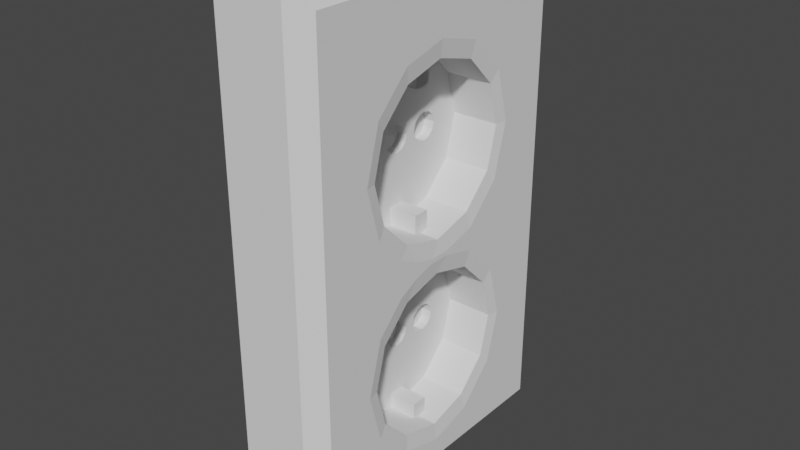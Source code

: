 # Source: socket001.blend  (saved by Blender 3.4.6; exported with 4.5.12 LTS)
import bpy
from mathutils import Matrix  # noqa: F401  (used for matrix-valued properties, if any)

bpy.ops.wm.read_factory_settings(use_empty=True)
scene = bpy.context.scene
scene.name = 'Scene'

# ---- collections
col_collection = bpy.data.collections.new('Collection'); scene.collection.children.link(col_collection)

# ---- world
world_world = bpy.data.worlds.new('World'); scene.world = world_world
world_world.use_nodes = True; world_world.node_tree.nodes.clear()
_N = world_world.node_tree.nodes; _L = world_world.node_tree.links
n0 = _N.new('ShaderNodeOutputWorld'); n0.name = 'World Output'; n0.location = (300, 300)
n1 = _N.new('ShaderNodeBackground'); n1.name = 'Background'; n1.location = (10, 300)
n1.inputs[0].default_value = (0.05088, 0.05088, 0.05088, 1.0)
_L.new(n1.outputs[0], n0.inputs[0])
n0.is_active_output = True
world_world.color = (0.05088, 0.05088, 0.05088)
world_world.use_sun_shadow = False
world_world.sun_shadow_jitter_overblur = 0.0

# ---- meshes
me_cube_001 = bpy.data.meshes.new('Cube.001')
me_cube_001.from_pydata([(-0.1396, -0.125, -0.125), (-0.1396, -0.125, 0.125), (-0.0276, -0.04081, 0.03982), (-0.0276, 0.0191, 0.03982), (-0.0276, -0.04081, -0.05629), (-0.1396, 0.125, -0.125), (-0.0276, -0.01103, 0.03982), (-0.0276, -0.03933, 0.03646), (-0.0276, 0.0191, -0.05629), (-0.1396, 0.125, 0.125), (-0.0276, 0.02058, 0.03646), (-0.0276, -0.03529, 0.034), (-0.0276, -0.01103, -0.05629), (-0.0276, -0.03933, -0.05965), (0.009624, 0.06547, 0.03982), (0.187, -0.1144, -0.1144), (-0.0276, 0.02058, -0.05965), (-0.0276, -0.02978, 0.03309), (0.1144, -0.125, -0.125), (-0.0276, 0.02461, 0.034), (0.1144, -0.125, 0.125), (-0.0276, -0.009556, 0.03646), (-0.0276, -0.03529, -0.06211), (0.009624, 0.0567, 0.05977), (-0.0276, -0.02426, 0.034), (0.009624, 0.06547, -0.05629), (0.187, -0.1144, 0.1144), (0.187, 0.1144, -0.1144), (-0.0276, -0.02022, 0.03646), (-0.0276, 0.03013, 0.03309), (0.1144, 0.125, -0.125), (-0.0276, -0.02978, -0.06301), (-0.0276, -0.005517, 0.034), (0.187, 0.1144, 0.1144), (0.009624, 0.03274, 0.07438), (-0.0276, 0.02461, -0.06211), (-0.0276, -0.01874, 0.03982), (-0.0276, -0.009556, -0.05965), (-0.0276, 0.03565, 0.034), (0.1144, 0.125, 0.125), (0.009624, 0.0567, -0.03634), (-0.0276, -0.02022, 0.04318), (-0.0276, -0.02426, -0.06211), (-0.0276, 0.03969, 0.03646), (-0.0276, -0.02022, -0.05965), (-0.0276, -0.02426, 0.04564), (-0.0276, 0.03013, -0.06301), (-0.0276, 0.0, 0.03309), (0.009624, 0.0, 0.07973), (-0.0276, -0.005517, -0.06211), (0.009624, 0.03274, -0.02173), (-0.0276, -0.01874, -0.05629), (-0.0276, -0.02978, 0.04655), (-0.0276, 0.04117, 0.03982), (-0.0276, 0.03565, -0.06211), (-0.0276, -0.02022, -0.05293), (-0.0276, -0.03529, 0.04564), (-0.0276, 0.005517, 0.034), (-0.0276, 0.03969, -0.05965), (0.009624, -0.03274, 0.07438), (-0.0276, -0.02426, -0.05046), (-0.0276, -0.03933, 0.04318), (-0.0276, 0.0, -0.06301), (0.009624, 0.0, -0.01638), (-0.0276, 0.03969, 0.04318), (-0.0276, -0.02978, -0.04956), (-0.0276, 0.04117, -0.05629), (-0.0276, 0.03565, 0.04564), (-0.0276, -0.03529, -0.05046), (-0.0276, 0.009556, 0.03646), (0.009624, -0.0567, 0.05977), (-0.0276, 0.005517, -0.06211), (0.009624, -0.03274, -0.02173), (-0.0276, 0.03013, 0.04655), (-0.0276, -0.03933, -0.05293), (-0.0276, 0.01103, 0.03982), (-0.0276, 0.03969, -0.05293), (0.009624, -0.06547, 0.03982), (-0.0276, 0.03565, -0.05046), (-0.0276, 0.02461, 0.04564), (-0.0276, 0.009556, -0.05965), (0.009624, -0.0567, -0.03634), (-0.0276, 0.02058, 0.04318), (-0.0276, 0.03013, -0.04956), (-0.0276, 0.009556, 0.04318), (-0.0276, 0.01103, -0.05629), (0.009624, -0.0567, 0.01987), (0.009624, -0.06547, -0.05629), (-0.0276, 0.02461, -0.05046), (-0.0276, 0.005517, 0.04564), (-0.0276, 0.02058, -0.05293), (-0.0276, 0.009556, -0.05293), (0.009624, -0.03274, 0.00526), (0.009624, -0.0567, -0.07624), (-0.0276, 0.0, 0.04655), (-0.0276, 0.005517, -0.05046), (0.009624, -0.03274, -0.09085), (0.009624, 0.0, -8.594e-05), (-0.0276, 0.0, -0.04956), (-0.0276, -0.005517, 0.04564), (0.009624, 0.0, -0.09619), (-0.0276, -0.005517, -0.05046), (0.009624, 0.03274, 0.00526), (0.009624, 0.03274, -0.09085), (-0.0276, -0.009556, 0.04318), (-0.0276, -0.009556, -0.05293), (0.009624, 0.0567, -0.07624), (0.009624, 0.0567, 0.01987), (0.009624, 0.0, -0.06301), (0.009624, 0.0, 0.03309), (0.009624, -0.005517, -0.06211), (0.009624, -0.005517, 0.034), (0.009624, 0.005517, -0.06211), (0.009624, 0.005517, 0.034), (0.009624, -0.009556, -0.05965), (0.009624, -0.009556, 0.03646), (0.009624, 0.009556, -0.05965), (0.009624, 0.009556, 0.03646), (0.009624, 0.009556, -0.05293), (0.009624, 0.009556, 0.04318), (0.009624, 0.0, -0.04956), (0.009624, 0.0, 0.04655), (0.009624, -0.005517, -0.05046), (0.009624, -0.005517, 0.04564), (0.009624, 0.005517, 0.04564), (0.009624, 0.005517, -0.05046), (0.009624, -0.009556, -0.05293), (0.009624, -0.009556, 0.04318), (0.009624, 0.01103, -0.05629), (0.009624, 0.01103, 0.03982), (0.009624, -0.01103, -0.05629), (0.009624, -0.01103, 0.03982), (0.009624, 0.03565, 0.034), (0.009624, 0.03565, -0.06211), (0.009624, 0.03969, 0.03646), (0.009624, 0.03969, -0.05965), (0.009624, 0.03969, -0.05293), (0.009624, 0.03969, 0.04318), (0.009624, 0.03565, -0.05046), (0.009624, 0.03565, 0.04564), (0.009624, 0.04117, 0.03982), (0.009624, 0.04117, -0.05629), (0.009624, 0.03013, -0.06301), (0.009624, 0.03013, 0.03309), (0.009624, 0.02058, -0.05965), (0.009624, 0.02058, 0.03646), (0.009624, 0.02461, -0.06211), (0.009624, 0.02461, 0.034), (0.009624, 0.02058, 0.04318), (0.009624, 0.02058, -0.05293), (0.009624, 0.0191, -0.05629), (0.009624, 0.0191, 0.03982), (0.009624, 0.03013, 0.04655), (0.009624, 0.03013, -0.04956), (0.009624, 0.02461, -0.05046), (0.009624, 0.02461, 0.04564), (0.009624, -0.04081, 0.03982), (0.009624, -0.04081, -0.05629), (0.009624, -0.03933, 0.04318), (0.009624, -0.03933, -0.05293), (0.009624, -0.03529, -0.05046), (0.009624, -0.03529, 0.04564), (0.009624, -0.03529, -0.06211), (0.009624, -0.03529, 0.034), (0.009624, -0.03933, 0.03646), (0.009624, -0.03933, -0.05965), (0.009624, -0.0194, 0.03831), (0.009624, -0.0194, -0.0578), (0.009624, -0.02022, 0.04318), (0.009624, -0.02022, -0.05293), (0.009624, -0.01913, -0.0554), (0.009624, -0.01913, 0.0407), (0.009624, -0.02426, 0.04564), (0.009624, -0.02426, -0.05046), (0.009624, -0.02978, 0.04655), (0.009624, -0.02978, -0.04956), (0.009624, -0.01874, 0.03982), (0.009624, -0.01874, -0.05629), (0.009624, -0.02426, -0.06211), (0.009624, -0.02426, 0.034), (0.009624, -0.02978, -0.06301), (0.009624, -0.02978, 0.03309), (0.009624, -0.02022, -0.05965), (0.009624, -0.02022, 0.03646), (0.187, 0.03566, -0.01384), (0.1788, 0.03274, -0.02173), (0.187, 0.07467, -0.05669), (0.1788, 0.06547, -0.05629), (0.187, 0.06321, -0.03064), (0.1788, 0.0567, -0.03634), (0.187, -0.07467, -0.05669), (0.1788, -0.06547, -0.05629), (0.1788, -0.0567, -0.07624), (0.187, -0.06397, -0.08105), (0.187, -0.03473, -0.09889), (0.1788, -0.03274, -0.09085), (0.187, -0.04099, -0.01709), (0.1788, -0.03274, -0.02173), (0.187, -0.02448, -0.01202), (0.187, -0.06321, -0.03064), (0.1788, -0.0567, -0.03634), (0.187, 1.164e-10, -0.1046), (0.1788, 0.0, -0.09619), (0.187, 0.008256, -0.009366), (0.187, -0.008256, -0.009366), (0.1788, 0.0, -0.01638), (0.187, 0.03473, -0.09889), (0.1788, 0.03274, -0.09085), (0.1788, 0.0567, -0.07624), (0.187, 0.06397, -0.08105), (0.187, -0.06321, 0.01417), (0.1788, -0.0567, 0.01987), (0.187, -0.07449, 0.03982), (0.1788, -0.06547, 0.03982), (0.187, -0.04099, 0.000624), (0.187, -0.02448, -0.004453), (0.1788, -0.03274, 0.00526), (0.187, -0.06321, 0.06547), (0.1788, -0.0567, 0.05977), (0.1788, 0.0, 0.07973), (0.187, -1.164e-10, 0.08809), (0.187, -0.03566, 0.08227), (0.1788, -0.03274, 0.07438), (0.187, 0.03566, 0.08227), (0.1788, 0.03274, 0.07438), (0.187, 0.03566, -0.002628), (0.1788, 0.03274, 0.00526), (0.187, 0.07449, 0.03982), (0.1788, 0.06547, 0.03982), (0.1788, 0.0567, 0.01987), (0.187, 0.06321, 0.01417), (0.187, -0.008256, -0.007103), (0.187, 0.008256, -0.007103), (0.1788, 0.0, -8.594e-05), (0.187, 0.06321, 0.06547), (0.1788, 0.0567, 0.05977)], [], [(0, 1, 9, 5), (18, 20, 1, 0), (39, 9, 1, 20), (100, 96, 195, 202), (72, 63, 205, 197), (63, 50, 185, 205), (5, 9, 39, 30), (33, 27, 30, 39), (18, 30, 27, 15), (39, 20, 26, 33), (20, 18, 15, 26), (5, 30, 18, 0), (93, 87, 191, 192), (232, 203, 184, 188, 186, 209, 27, 33, 26, 15, 193, 190, 199, 196, 214, 210, 212, 217, 221, 220, 223, 234, 227, 230, 225), (25, 106, 208, 187), (103, 100, 202, 207), (215, 198, 204, 231), (96, 93, 192, 195), (87, 81, 200, 191), (194, 193, 15, 27, 209, 206, 201), (81, 72, 197, 200), (106, 103, 207, 208), (177, 167, 130, 126, 170), (170, 126, 122, 120, 125, 50, 63, 72, 81, 87, 93, 96, 100, 103, 112, 108, 110, 114, 130, 167, 182, 178, 180, 162, 165, 157, 159, 160, 175, 173, 169), (144, 150, 128, 116, 112, 103, 106, 25, 141, 135, 133, 142, 146), (141, 25, 40, 50, 125, 118, 128, 150, 149, 154, 153, 138, 136), (86, 77, 213, 211), (40, 25, 187, 189), (130, 114, 37, 12), (114, 110, 49, 37), (110, 108, 62, 49), (108, 112, 71, 62), (112, 116, 80, 71), (116, 128, 85, 80), (128, 118, 91, 85), (118, 125, 95, 91), (125, 120, 98, 95), (120, 122, 101, 98), (122, 126, 105, 101), (126, 130, 12, 105), (101, 105, 12, 37, 49, 62, 71, 80, 85, 91, 95, 98), (150, 144, 16, 8), (144, 146, 35, 16), (146, 142, 46, 35), (142, 133, 54, 46), (133, 135, 58, 54), (135, 141, 66, 58), (141, 136, 76, 66), (136, 138, 78, 76), (138, 153, 83, 78), (153, 154, 88, 83), (154, 149, 90, 88), (149, 150, 8, 90), (90, 8, 16, 35, 46, 54, 58, 66, 76, 78, 83, 88), (157, 165, 13, 4), (165, 162, 22, 13), (162, 180, 31, 22), (180, 178, 42, 31), (42, 178, 182, 44), (167, 177, 51, 44, 182), (170, 169, 55, 51, 177), (169, 173, 60, 55), (173, 175, 65, 60), (175, 160, 68, 65), (160, 159, 74, 68), (159, 157, 4, 74), (68, 74, 4, 13, 22, 31, 42, 44, 51, 55, 60, 65), (107, 102, 226, 229), (34, 23, 235, 224), (48, 34, 224, 219), (59, 48, 219, 222), (97, 92, 216, 233), (92, 86, 211, 216), (77, 70, 218, 213), (70, 59, 222, 218), (14, 107, 229, 228), (127, 171, 176, 166, 131), (123, 121, 124, 34, 48, 59, 70, 77, 86, 92, 97, 102, 113, 109, 111, 115, 131, 166, 183, 179, 181, 163, 164, 156, 158, 161, 174, 172, 168, 171, 127), (117, 113, 102, 107, 14, 140, 134, 132, 143, 147, 145, 151, 129), (23, 34, 124, 119, 129, 151, 148, 155, 152, 139, 137, 140, 14), (102, 97, 233, 226), (23, 14, 228, 235), (131, 115, 21, 6), (115, 111, 32, 21), (111, 109, 47, 32), (109, 113, 57, 47), (113, 117, 69, 57), (117, 129, 75, 69), (129, 119, 84, 75), (119, 124, 89, 84), (124, 121, 94, 89), (121, 123, 99, 94), (123, 127, 104, 99), (127, 131, 6, 104), (21, 32, 47, 57, 69, 75, 84, 89, 94, 99, 104, 6), (151, 145, 10, 3), (145, 147, 19, 10), (147, 143, 29, 19), (143, 132, 38, 29), (132, 134, 43, 38), (134, 140, 53, 43), (140, 137, 64, 53), (137, 139, 67, 64), (139, 152, 73, 67), (152, 155, 79, 73), (155, 148, 82, 79), (148, 151, 3, 82), (3, 10, 19, 29, 38, 43, 53, 64, 67, 73, 79, 82), (156, 164, 7, 2), (164, 163, 11, 7), (163, 181, 17, 11), (181, 179, 24, 17), (24, 179, 183, 28), (28, 183, 166, 176, 36), (171, 168, 41, 36, 176), (168, 172, 45, 41), (172, 174, 52, 45), (174, 161, 56, 52), (161, 158, 61, 56), (158, 156, 2, 61), (7, 11, 17, 24, 28, 36, 41, 45, 52, 56, 61, 2), (196, 197, 198), (203, 204, 205), (214, 215, 216), (231, 232, 233), (193, 194, 195, 192), (185, 189, 188, 184), (184, 203, 205, 185), (201, 206, 207, 202), (211, 213, 212, 210), (210, 214, 216, 211), (220, 221, 222, 219), (219, 224, 223, 220), (228, 229, 230, 227), (227, 234, 235, 228), (218, 222, 221, 217), (186, 188, 189, 187), (194, 201, 202, 195), (187, 208, 209, 186), (213, 218, 217, 212), (196, 199, 200, 197), (197, 205, 204, 198), (206, 209, 208, 207), (198, 215, 214, 196), (215, 231, 233, 216), (224, 235, 234, 223), (225, 230, 229, 226), (203, 232, 231, 204), (190, 193, 192, 191), (191, 200, 199, 190), (226, 233, 232, 225), (50, 40, 189, 185)])
_uv = me_cube_001.uv_layers.new(name='UVMap')
_uv.uv.foreach_set('vector', [0.375, 0.0, 0.625, 0.0, 0.625, 0.25, 0.375, 0.25, 0.375, 0.7606, 0.625, 0.7606, 0.625, 1.0, 0.375, 1.0, 0.6356, 0.5, 0.875, 0.5, 0.875, 0.75, 0.6356, 0.75, 0.25, 1.0, 0.3333, 1.0, 0.3333, 0.7178, 0.25, 0.7178, 0.6667, 1.0, 0.75, 1.0, 0.75, 0.7178, 0.6667, 0.7178, 0.75, 1.0, 0.8333, 1.0, 0.8333, 0.7178, 0.75, 0.7178, 0.375, 0.25, 0.625, 0.25, 0.625, 0.4894, 0.375, 0.4894, 0.6144, 0.5106, 0.3856, 0.5106, 0.375, 0.4894, 0.625, 0.4894, 0.3644, 0.75, 0.3644, 0.5, 0.3856, 0.5106, 0.3856, 0.7394, 0.6356, 0.5, 0.6356, 0.75, 0.6144, 0.7394, 0.6144, 0.5106, 0.625, 0.7606, 0.375, 0.7606, 0.3856, 0.7394, 0.6144, 0.7394, 0.125, 0.5, 0.3644, 0.5, 0.3644, 0.75, 0.125, 0.75, 0.4167, 1.0, 0.5, 1.0, 0.5, 0.7178, 0.4167, 0.7178, 0.4929, 0.6167, 0.4906, 0.6167, 0.4862, 0.5893, 0.4694, 0.5618, 0.4433, 0.5503, 0.419, 0.561, 0.3856, 0.5106, 0.6144, 0.5106, 0.6144, 0.7394, 0.3856, 0.7394, 0.419, 0.689, 0.4433, 0.6997, 0.4694, 0.6882, 0.4829, 0.666, 0.5006, 0.666, 0.5142, 0.6882, 0.5398, 0.6995, 0.5655, 0.6882, 0.5823, 0.6607, 0.5881, 0.625, 0.5823, 0.5893, 0.5655, 0.5618, 0.5398, 0.5505, 0.5142, 0.5618, 0.4974, 0.5893, 7.451e-08, 1.0, 0.08333, 1.0, 0.08333, 0.7178, 7.451e-08, 0.7178, 0.1667, 1.0, 0.25, 1.0, 0.25, 0.7178, 0.1667, 0.7178, 0.4955, 0.6495, 0.488, 0.6495, 0.4906, 0.6333, 0.4929, 0.6333, 0.3333, 1.0, 0.4167, 1.0, 0.4167, 0.7178, 0.3333, 0.7178, 0.5, 1.0, 0.5833, 1.0, 0.5833, 0.7178, 0.5, 0.7178, 0.4011, 0.6597, 0.419, 0.689, 0.3856, 0.7394, 0.3856, 0.5106, 0.419, 0.561, 0.4011, 0.5903, 0.3954, 0.625, 0.5833, 1.0, 0.6667, 1.0, 0.6667, 0.7178, 0.5833, 0.7178, 0.08333, 1.0, 0.1667, 1.0, 0.1667, 0.7178, 0.08333, 0.7178, 0.25, 0.1813, 0.2409, 0.1789, 0.2679, 0.2096, 0.2702, 0.215, 0.2553, 0.1799, 0.2412, 0.1799, 0.2298, 0.215, 0.215, 0.2298, 0.2096, 0.25, 0.215, 0.2702, 0.04215, 0.37, 0.2096, 0.25, 0.04215, 0.13, 0.13, 0.04215, 0.25, 0.01, 0.13, 0.04215, 0.04215, 0.13, 0.2096, 0.25, 0.04215, 0.37, 0.215, 0.2702, 0.2096, 0.25, 0.215, 0.2298, 0.2298, 0.215, 0.25, 0.2096, 0.2409, 0.1789, 0.2298, 0.1759, 0.03383, 0.1611, 0.03925, 0.1409, 0.05153, 0.1206, 0.06633, 0.1058, 0.07175, 0.1004, 0.06633, 0.1058, 0.05153, 0.1206, 0.03925, 0.1409, 0.03383, 0.1611, 0.2298, 0.1759, 0.1194, 0.3254, 0.1287, 0.32, 0.1799, 0.2904, 0.1893, 0.285, 0.215, 0.2702, 0.04215, 0.37, 0.25, 0.4578, 0.25, 0.49, 0.25, 0.4009, 0.2298, 0.3955, 0.05283, 0.3807, 0.05869, 0.3605, 0.09372, 0.3402, 0.4269, 0.4009, 0.25, 0.49, 0.37, 0.4578, 0.4578, 0.37, 0.285, 0.2702, 0.2702, 0.285, 0.25, 0.2904, 0.25, 0.32, 0.2702, 0.3254, 0.285, 0.3402, 0.4413, 0.3605, 0.4472, 0.3807, 0.4324, 0.3955, 0.4167, 1.0, 0.5, 1.0, 0.5, 0.7178, 0.4167, 0.7178, 0.9167, 1.0, 1.0, 1.0, 1.0, 0.7178, 0.9167, 0.7178, 1.0, 0.8685, 0.9167, 0.8685, 0.9167, 0.5, 1.0, 0.5, 0.9167, 0.8685, 0.8333, 0.8685, 0.8333, 0.5, 0.9167, 0.5, 0.8333, 0.8685, 0.75, 0.8685, 0.75, 0.5, 0.8333, 0.5, 0.75, 0.8685, 0.6667, 0.8685, 0.6667, 0.5, 0.75, 0.5, 0.6667, 0.8685, 0.5833, 0.8685, 0.5833, 0.5, 0.6667, 0.5, 0.5833, 0.8685, 0.5, 0.8685, 0.5, 0.5, 0.5833, 0.5, 0.5, 0.8685, 0.4167, 0.8685, 0.4167, 0.5, 0.5, 0.5, 0.4167, 0.8685, 0.3333, 0.8685, 0.3333, 0.5, 0.4167, 0.5, 0.3333, 0.8685, 0.25, 0.8685, 0.25, 0.5, 0.3333, 0.5, 0.25, 0.8685, 0.1667, 0.8685, 0.1667, 0.5, 0.25, 0.5, 0.1667, 0.8685, 0.08333, 0.8685, 0.08333, 0.5, 0.1667, 0.5, 0.08333, 0.8685, 7.451e-08, 0.8685, 7.451e-08, 0.5, 0.08333, 0.5, 0.9578, 0.37, 0.87, 0.4578, 0.75, 0.49, 0.87, 0.4578, 0.9578, 0.37, 0.51, 0.25, 0.5422, 0.13, 0.63, 0.04215, 0.75, 0.01, 0.63, 0.04215, 0.5422, 0.13, 0.51, 0.25, 1.0, 0.8685, 0.9167, 0.8685, 0.9167, 0.5, 1.0, 0.5, 0.9167, 0.8685, 0.8333, 0.8685, 0.8333, 0.5, 0.9167, 0.5, 0.8333, 0.8685, 0.75, 0.8685, 0.75, 0.5, 0.8333, 0.5, 0.75, 0.8685, 0.6667, 0.8685, 0.6667, 0.5, 0.75, 0.5, 0.6667, 0.8685, 0.5833, 0.8685, 0.5833, 0.5, 0.6667, 0.5, 0.5833, 0.8685, 0.5, 0.8685, 0.5, 0.5, 0.5833, 0.5, 0.5, 0.8685, 0.4167, 0.8685, 0.4167, 0.5, 0.5, 0.5, 0.4167, 0.8685, 0.3333, 0.8685, 0.3333, 0.5, 0.4167, 0.5, 0.3333, 0.8685, 0.25, 0.8685, 0.25, 0.5, 0.3333, 0.5, 0.25, 0.8685, 0.1667, 0.8685, 0.1667, 0.5, 0.25, 0.5, 0.1667, 0.8685, 0.08333, 0.8685, 0.08333, 0.5, 0.1667, 0.5, 0.08333, 0.8685, 7.451e-08, 0.8685, 7.451e-08, 0.5, 0.08333, 0.5, 0.87, 0.4578, 0.75, 0.49, 0.87, 0.4578, 0.9578, 0.37, 0.99, 0.25, 0.5422, 0.13, 0.63, 0.04215, 0.75, 0.01, 0.63, 0.04215, 0.5422, 0.13, 0.99, 0.25, 0.9578, 0.37, 1.0, 0.8685, 0.9167, 0.8685, 0.9167, 0.5, 1.0, 0.5, 0.9167, 0.8685, 0.8333, 0.8685, 0.8333, 0.5, 0.9167, 0.5, 0.8333, 0.8685, 0.75, 0.8685, 0.75, 0.5, 0.8333, 0.5, 0.75, 0.8685, 0.6667, 0.8685, 0.6667, 0.5, 0.75, 0.5, 0.6667, 0.5, 0.6667, 0.8685, 0.5833, 0.8685, 0.5833, 0.5, 0.5374, 0.8685, 0.5, 0.8685, 0.5, 0.5, 0.5833, 0.5, 0.5833, 0.8685, 0.4781, 0.8685, 0.4167, 0.8685, 0.4167, 0.5, 0.5, 0.5, 0.5, 0.8685, 0.4167, 0.8685, 0.3333, 0.8685, 0.3333, 0.5, 0.4167, 0.5, 0.3333, 0.8685, 0.25, 0.8685, 0.25, 0.5, 0.3333, 0.5, 0.25, 0.8685, 0.1667, 0.8685, 0.1667, 0.5, 0.25, 0.5, 0.1667, 0.8685, 0.08333, 0.8685, 0.08333, 0.5, 0.1667, 0.5, 0.08333, 0.8685, 7.451e-08, 0.8685, 7.451e-08, 0.5, 0.08333, 0.5, 0.9578, 0.37, 0.87, 0.4578, 0.75, 0.49, 0.87, 0.4578, 0.9578, 0.37, 0.99, 0.25, 0.5422, 0.13, 0.63, 0.04215, 0.75, 0.01, 0.63, 0.04215, 0.5422, 0.13, 0.99, 0.25, 0.08333, 1.0, 0.1667, 1.0, 0.1667, 0.7178, 0.08333, 0.7178, 0.8333, 1.0, 0.9167, 1.0, 0.9167, 0.7178, 0.8333, 0.7178, 0.75, 1.0, 0.8333, 1.0, 0.8333, 0.7178, 0.75, 0.7178, 0.6667, 1.0, 0.75, 1.0, 0.75, 0.7178, 0.6667, 0.7178, 0.25, 1.0, 0.3333, 1.0, 0.3333, 0.7178, 0.25, 0.7178, 0.3333, 1.0, 0.4167, 1.0, 0.4167, 0.7178, 0.3333, 0.7178, 0.5, 1.0, 0.5833, 1.0, 0.5833, 0.7178, 0.5, 0.7178, 0.5833, 1.0, 0.6667, 1.0, 0.6667, 0.7178, 0.5833, 0.7178, 7.451e-08, 1.0, 0.08333, 1.0, 0.08333, 0.7178, 7.451e-08, 0.7178, 0.2702, 0.215, 0.2553, 0.1799, 0.25, 0.1813, 0.2409, 0.1789, 0.2679, 0.2096, 0.215, 0.2298, 0.2096, 0.25, 0.215, 0.2702, 0.04215, 0.37, 0.2096, 0.25, 0.04215, 0.13, 0.13, 0.04215, 0.25, 0.01, 0.13, 0.04215, 0.04215, 0.13, 0.2096, 0.25, 0.04215, 0.37, 0.215, 0.2702, 0.2096, 0.25, 0.215, 0.2298, 0.2298, 0.215, 0.25, 0.2096, 0.2409, 0.1789, 0.2298, 0.1759, 0.03383, 0.1611, 0.03925, 0.1409, 0.05153, 0.1206, 0.06633, 0.1058, 0.07175, 0.1004, 0.06633, 0.1058, 0.05153, 0.1206, 0.03925, 0.1409, 0.03383, 0.1611, 0.2298, 0.1759, 0.2412, 0.1799, 0.2298, 0.215, 0.1893, 0.285, 0.215, 0.2702, 0.04215, 0.37, 0.25, 0.4578, 0.25, 0.49, 0.25, 0.4009, 0.2298, 0.3955, 0.05283, 0.3807, 0.05869, 0.3605, 0.09372, 0.3402, 0.1194, 0.3254, 0.1287, 0.32, 0.1799, 0.2904, 0.37, 0.4578, 0.4578, 0.37, 0.285, 0.2702, 0.2702, 0.285, 0.25, 0.2904, 0.25, 0.32, 0.2702, 0.3254, 0.285, 0.3402, 0.4413, 0.3605, 0.4472, 0.3807, 0.4324, 0.3955, 0.4269, 0.4009, 0.25, 0.49, 0.1667, 1.0, 0.25, 1.0, 0.25, 0.7178, 0.1667, 0.7178, 0.9167, 1.0, 1.0, 1.0, 1.0, 0.7178, 0.9167, 0.7178, 1.0, 0.8685, 0.9167, 0.8685, 0.9167, 0.5, 1.0, 0.5, 0.9167, 0.8685, 0.8333, 0.8685, 0.8333, 0.5, 0.9167, 0.5, 0.8333, 0.8685, 0.75, 0.8685, 0.75, 0.5, 0.8333, 0.5, 0.75, 0.8685, 0.6667, 0.8685, 0.6667, 0.5, 0.75, 0.5, 0.6667, 0.8685, 0.5833, 0.8685, 0.5833, 0.5, 0.6667, 0.5, 0.5833, 0.8685, 0.5, 0.8685, 0.5, 0.5, 0.5833, 0.5, 0.5, 0.8685, 0.4167, 0.8685, 0.4167, 0.5, 0.5, 0.5, 0.4167, 0.8685, 0.3333, 0.8685, 0.3333, 0.5, 0.4167, 0.5, 0.3333, 0.8685, 0.25, 0.8685, 0.25, 0.5, 0.3333, 0.5, 0.25, 0.8685, 0.1667, 0.8685, 0.1667, 0.5, 0.25, 0.5, 0.1667, 0.8685, 0.08333, 0.8685, 0.08333, 0.5, 0.1667, 0.5, 0.08333, 0.8685, 7.451e-08, 0.8685, 7.451e-08, 0.5, 0.08333, 0.5, 0.87, 0.4578, 0.9578, 0.37, 0.51, 0.25, 0.5422, 0.13, 0.63, 0.04215, 0.75, 0.01, 0.63, 0.04215, 0.5422, 0.13, 0.51, 0.25, 0.9578, 0.37, 0.87, 0.4578, 0.75, 0.49, 1.0, 0.8685, 0.9167, 0.8685, 0.9167, 0.5, 1.0, 0.5, 0.9167, 0.8685, 0.8333, 0.8685, 0.8333, 0.5, 0.9167, 0.5, 0.8333, 0.8685, 0.75, 0.8685, 0.75, 0.5, 0.8333, 0.5, 0.75, 0.8685, 0.6667, 0.8685, 0.6667, 0.5, 0.75, 0.5, 0.6667, 0.8685, 0.5833, 0.8685, 0.5833, 0.5, 0.6667, 0.5, 0.5833, 0.8685, 0.5, 0.8685, 0.5, 0.5, 0.5833, 0.5, 0.5, 0.8685, 0.4167, 0.8685, 0.4167, 0.5, 0.5, 0.5, 0.4167, 0.8685, 0.3333, 0.8685, 0.3333, 0.5, 0.4167, 0.5, 0.3333, 0.8685, 0.25, 0.8685, 0.25, 0.5, 0.3333, 0.5, 0.25, 0.8685, 0.1667, 0.8685, 0.1667, 0.5, 0.25, 0.5, 0.1667, 0.8685, 0.08333, 0.8685, 0.08333, 0.5, 0.1667, 0.5, 0.08333, 0.8685, 7.451e-08, 0.8685, 7.451e-08, 0.5, 0.08333, 0.5, 0.75, 0.49, 0.87, 0.4578, 0.9578, 0.37, 0.99, 0.25, 0.5422, 0.13, 0.63, 0.04215, 0.75, 0.01, 0.63, 0.04215, 0.5422, 0.13, 0.99, 0.25, 0.9578, 0.37, 0.87, 0.4578, 1.0, 0.8685, 0.9167, 0.8685, 0.9167, 0.5, 1.0, 0.5, 0.9167, 0.8685, 0.8333, 0.8685, 0.8333, 0.5, 0.9167, 0.5, 0.8333, 0.8685, 0.75, 0.8685, 0.75, 0.5, 0.8333, 0.5, 0.75, 0.8685, 0.6667, 0.8685, 0.6667, 0.5, 0.75, 0.5, 0.6667, 0.5, 0.6667, 0.8685, 0.5833, 0.8685, 0.5833, 0.5, 0.5833, 0.5, 0.5833, 0.8685, 0.5374, 0.8685, 0.5, 0.8685, 0.5, 0.5, 0.4781, 0.8685, 0.4167, 0.8685, 0.4167, 0.5, 0.5, 0.5, 0.5, 0.8685, 0.4167, 0.8685, 0.3333, 0.8685, 0.3333, 0.5, 0.4167, 0.5, 0.3333, 0.8685, 0.25, 0.8685, 0.25, 0.5, 0.3333, 0.5, 0.25, 0.8685, 0.1667, 0.8685, 0.1667, 0.5, 0.25, 0.5, 0.1667, 0.8685, 0.08333, 0.8685, 0.08333, 0.5, 0.1667, 0.5, 0.08333, 0.8685, 7.451e-08, 0.8685, 7.451e-08, 0.5, 0.08333, 0.5, 0.87, 0.4578, 0.9578, 0.37, 0.99, 0.25, 0.5422, 0.13, 0.63, 0.04215, 0.75, 0.01, 0.63, 0.04215, 0.5422, 0.13, 0.99, 0.25, 0.9578, 0.37, 0.87, 0.4578, 0.75, 0.49, 0.4829, 0.666, 0.4783, 0.6577, 0.488, 0.6577, 0.4906, 0.6167, 0.4906, 0.625, 0.4836, 0.625, 0.5006, 0.6577, 0.4955, 0.6495, 0.5053, 0.6577, 0.4929, 0.6333, 0.4929, 0.625, 0.4999, 0.625, 0.419, 0.689, 0.4011, 0.6597, 0.4092, 0.6577, 0.4238, 0.6817, 0.4783, 0.5923, 0.4637, 0.5683, 0.4694, 0.5618, 0.4862, 0.5893, 0.4862, 0.5893, 0.4906, 0.6167, 0.4836, 0.625, 0.4783, 0.5923, 0.3954, 0.625, 0.4011, 0.5903, 0.4092, 0.5923, 0.4038, 0.625, 0.5199, 0.6817, 0.5398, 0.6905, 0.5398, 0.6995, 0.5142, 0.6882, 0.5142, 0.6882, 0.5006, 0.666, 0.5053, 0.6577, 0.5199, 0.6817, 0.5881, 0.625, 0.5823, 0.6607, 0.5744, 0.6577, 0.5797, 0.625, 0.5797, 0.625, 0.5744, 0.5923, 0.5823, 0.5893, 0.5881, 0.625, 0.5398, 0.5595, 0.5199, 0.5683, 0.5142, 0.5618, 0.5398, 0.5505, 0.5398, 0.5505, 0.5655, 0.5618, 0.5598, 0.5683, 0.5398, 0.5595, 0.5598, 0.6817, 0.5744, 0.6577, 0.5823, 0.6607, 0.5655, 0.6882, 0.4433, 0.5503, 0.4694, 0.5618, 0.4637, 0.5683, 0.4437, 0.5595, 0.4011, 0.6597, 0.3954, 0.625, 0.4038, 0.625, 0.4092, 0.6577, 0.4437, 0.5595, 0.4238, 0.5683, 0.419, 0.561, 0.4433, 0.5503, 0.5398, 0.6905, 0.5598, 0.6817, 0.5655, 0.6882, 0.5398, 0.6995, 0.4829, 0.666, 0.4694, 0.6882, 0.4637, 0.6817, 0.4783, 0.6577, 0.4783, 0.6577, 0.4836, 0.625, 0.4906, 0.6333, 0.488, 0.6495, 0.4011, 0.5903, 0.419, 0.561, 0.4238, 0.5683, 0.4092, 0.5923, 0.488, 0.6495, 0.4955, 0.6495, 0.5006, 0.666, 0.4829, 0.666, 0.4955, 0.6495, 0.4929, 0.6333, 0.4999, 0.625, 0.5053, 0.6577, 0.5744, 0.5923, 0.5598, 0.5683, 0.5655, 0.5618, 0.5823, 0.5893, 0.4974, 0.5893, 0.5142, 0.5618, 0.5199, 0.5683, 0.5053, 0.5923, 0.4906, 0.6167, 0.4929, 0.6167, 0.4929, 0.6333, 0.4906, 0.6333, 0.4433, 0.6997, 0.419, 0.689, 0.4238, 0.6817, 0.4437, 0.6905, 0.4437, 0.6905, 0.4637, 0.6817, 0.4694, 0.6882, 0.4433, 0.6997, 0.5053, 0.5923, 0.4999, 0.625, 0.4929, 0.6167, 0.4974, 0.5893, 0.8333, 1.0, 0.9167, 1.0, 0.9167, 0.7178, 0.8333, 0.7178])
me_cube_001.update()
me_cube_006 = bpy.data.meshes.new('Cube.006')
me_cube_006.from_pydata([(-0.035, -0.035, -0.035), (-0.035, -0.035, 0.035), (-0.035, 0.035, -0.035), (-0.035, 0.035, 0.035), (0.035, -0.035, -0.035), (0.035, -0.035, 0.035), (0.035, 0.035, -0.035), (0.035, 0.035, 0.035), (-0.035, -0.035, -0.3652), (-0.035, -0.035, -0.2952), (-0.035, 0.035, -0.3652), (-0.035, 0.035, -0.2952), (0.035, -0.035, -0.3652), (0.035, -0.035, -0.2952), (0.035, 0.035, -0.3652), (0.035, 0.035, -0.2952), (-0.035, -0.035, -0.4672), (-0.035, -0.035, -0.3972), (-0.035, 0.035, -0.4672), (-0.035, 0.035, -0.3972), (0.035, -0.035, -0.4672), (0.035, -0.035, -0.3972), (0.035, 0.035, -0.4672), (0.035, 0.035, -0.3972), (-0.035, -0.035, -0.8136), (-0.035, -0.035, -0.7436), (-0.035, 0.035, -0.8136), (-0.035, 0.035, -0.7436), (0.035, -0.035, -0.8136), (0.035, -0.035, -0.7436), (0.035, 0.035, -0.8136), (0.035, 0.035, -0.7436)], [], [(0, 1, 3, 2), (2, 3, 7, 6), (6, 7, 5, 4), (4, 5, 1, 0), (2, 6, 4, 0), (7, 3, 1, 5), (8, 9, 11, 10), (10, 11, 15, 14), (14, 15, 13, 12), (12, 13, 9, 8), (10, 14, 12, 8), (15, 11, 9, 13), (16, 17, 19, 18), (18, 19, 23, 22), (22, 23, 21, 20), (20, 21, 17, 16), (18, 22, 20, 16), (23, 19, 17, 21), (24, 25, 27, 26), (26, 27, 31, 30), (30, 31, 29, 28), (28, 29, 25, 24), (26, 30, 28, 24), (31, 27, 25, 29)])
_uv = me_cube_006.uv_layers.new(name='UVMap')
_uv.uv.foreach_set('vector', [0.375, 0.0, 0.625, 0.0, 0.625, 0.25, 0.375, 0.25, 0.375, 0.25, 0.625, 0.25, 0.625, 0.5, 0.375, 0.5, 0.375, 0.5, 0.625, 0.5, 0.625, 0.75, 0.375, 0.75, 0.375, 0.75, 0.625, 0.75, 0.625, 1.0, 0.375, 1.0, 0.125, 0.5, 0.375, 0.5, 0.375, 0.75, 0.125, 0.75, 0.625, 0.5, 0.875, 0.5, 0.875, 0.75, 0.625, 0.75, 0.375, 0.0, 0.625, 0.0, 0.625, 0.25, 0.375, 0.25, 0.375, 0.25, 0.625, 0.25, 0.625, 0.5, 0.375, 0.5, 0.375, 0.5, 0.625, 0.5, 0.625, 0.75, 0.375, 0.75, 0.375, 0.75, 0.625, 0.75, 0.625, 1.0, 0.375, 1.0, 0.125, 0.5, 0.375, 0.5, 0.375, 0.75, 0.125, 0.75, 0.625, 0.5, 0.875, 0.5, 0.875, 0.75, 0.625, 0.75, 0.375, 0.0, 0.625, 0.0, 0.625, 0.25, 0.375, 0.25, 0.375, 0.25, 0.625, 0.25, 0.625, 0.5, 0.375, 0.5, 0.375, 0.5, 0.625, 0.5, 0.625, 0.75, 0.375, 0.75, 0.375, 0.75, 0.625, 0.75, 0.625, 1.0, 0.375, 1.0, 0.125, 0.5, 0.375, 0.5, 0.375, 0.75, 0.125, 0.75, 0.625, 0.5, 0.875, 0.5, 0.875, 0.75, 0.625, 0.75, 0.375, 0.0, 0.625, 0.0, 0.625, 0.25, 0.375, 0.25, 0.375, 0.25, 0.625, 0.25, 0.625, 0.5, 0.375, 0.5, 0.375, 0.5, 0.625, 0.5, 0.625, 0.75, 0.375, 0.75, 0.375, 0.75, 0.625, 0.75, 0.625, 1.0, 0.375, 1.0, 0.125, 0.5, 0.375, 0.5, 0.375, 0.75, 0.125, 0.75, 0.625, 0.5, 0.875, 0.5, 0.875, 0.75, 0.625, 0.75])
me_cube_006.update()

# ---- objects
ob_cube = bpy.data.objects.new('Cube', me_cube_001)
ob_cube_001 = bpy.data.objects.new('Cube.001', me_cube_006)

# ---- transforms, parenting, visibility, modifiers, constraints
ob_cube.location = (0.0, 0.0, 0.0)
ob_cube.scale = (0.1645, 0.7533, 1.236)
ob_cube_001.location = (0.0, 0.0, 0.09082)
ob_cube_001.scale = (0.5235, 0.1373, 0.2679)

# ---- collection membership
col_collection.objects.link(ob_cube)
col_collection.objects.link(ob_cube_001)

# ---- scene / render settings (as saved in the file)
scene.frame_start = 1; scene.frame_end = 250; scene.frame_set(1)
scene.render.engine = 'BLENDER_EEVEE_NEXT'
scene.cycles.sampling_pattern = 'TABULATED_SOBOL'
scene.cycles.use_light_tree = False
scene.view_settings.view_transform = 'Filmic'
bpy.context.view_layer.update()

# ---- added for rendering (the .blend has no active camera and no usable light): camera, sun
cam_auto = bpy.data.cameras.new('AutoCamera')
cam_auto.lens = 50.0
cam_auto.sensor_width = 36.0
cam_auto.clip_end = 1000.0
ob_auto_camera = bpy.data.objects.new('AutoCamera', cam_auto)
scene.collection.objects.link(ob_auto_camera)
ob_auto_camera.location = (0.342386, -0.406178, 0.270786)
ob_auto_camera.rotation_euler = (1.09748, -7.21219e-08, 0.694738)
scene.camera = ob_auto_camera
light_auto_sun = bpy.data.lights.new('AutoSun', 'SUN')
light_auto_sun.energy = 3.0
light_auto_sun.angle = 0.0523599
ob_auto_sun = bpy.data.objects.new('AutoSun', light_auto_sun)
scene.collection.objects.link(ob_auto_sun)
ob_auto_sun.rotation_euler = (0.872665, 0.174533, 0.523599)
bpy.context.view_layer.update()
